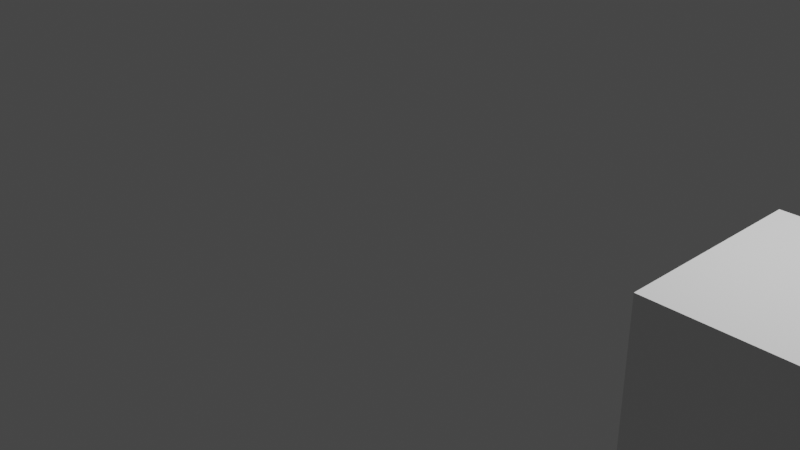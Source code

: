 # Source: test.blend  (saved by Blender 2.93.21; exported with 4.5.12 LTS)
import bpy
from mathutils import Matrix  # noqa: F401  (used for matrix-valued properties, if any)

bpy.ops.wm.read_factory_settings(use_empty=True)
scene = bpy.context.scene
scene.name = 'Scene'

# ---- collections
col_collection = bpy.data.collections.new('Collection'); scene.collection.children.link(col_collection)

# ---- materials (node trees are filled in below, after node groups)
mat_material = bpy.data.materials.new('Material')
mat_material.alpha_threshold = 0.0
mat_material.use_transparent_shadow = False
mat_material.line_color = (0.0, 0.0, 0.0, 1.0)

# ---- material node trees
mat_material.use_nodes = True; mat_material.node_tree.nodes.clear()
_N = mat_material.node_tree.nodes; _L = mat_material.node_tree.links
n0 = _N.new('ShaderNodeOutputMaterial'); n0.name = 'Material Output'; n0.location = (300, 300)
n1 = _N.new('ShaderNodeBsdfPrincipled'); n1.name = 'Principled BSDF'; n1.location = (10, 300)
n1.distribution = 'GGX'
n1.subsurface_method = 'BURLEY'
n1.inputs[2].default_value = 0.4
n1.inputs[3].default_value = 1.45
n1.inputs[27].default_value = (0.0, 0.0, 0.0, 1.0)
n1.inputs[28].default_value = 1.0
_L.new(n1.outputs[0], n0.inputs[0])
n0.is_active_output = True

# ---- world
world_world = bpy.data.worlds.new('World'); scene.world = world_world
world_world.use_nodes = True; world_world.node_tree.nodes.clear()
_N = world_world.node_tree.nodes; _L = world_world.node_tree.links
n0 = _N.new('ShaderNodeOutputWorld'); n0.name = 'World Output'; n0.location = (300, 300)
n1 = _N.new('ShaderNodeBackground'); n1.name = 'Background'; n1.location = (10, 300)
n1.inputs[0].default_value = (0.05088, 0.05088, 0.05088, 1.0)
_L.new(n1.outputs[0], n0.inputs[0])
n0.is_active_output = True
world_world.color = (0.05088, 0.05088, 0.05088)
world_world.use_sun_shadow = False
world_world.sun_shadow_jitter_overblur = 0.0

# ---- cameras
cam_camera = bpy.data.cameras.new('Camera')
cam_camera.clip_end = 100.0
cam_camera.ortho_scale = 7.314

# ---- lights
light_light = bpy.data.lights.new('Light', 'POINT')
light_light.transmission_factor = 0.0
light_light.energy = 1000.0
light_light.shadow_soft_size = 0.1
light_light.shadow_maximum_resolution = 0.006
light_light.use_absolute_resolution = True

# ---- meshes
me_cube = bpy.data.meshes.new('Cube')
me_cube.from_pydata([(1.0, 1.0, 1.0), (1.0, 1.0, -1.0), (1.0, -1.0, 1.0), (1.0, -1.0, -1.0), (-1.0, 1.0, 1.0), (-1.0, 1.0, -1.0), (-1.0, -1.0, 1.0), (-1.0, -1.0, -1.0)], [], [(0, 4, 6, 2), (3, 2, 6, 7), (7, 6, 4, 5), (5, 1, 3, 7), (1, 0, 2, 3), (5, 4, 0, 1)])
_uv = me_cube.uv_layers.new(name='UVMap')
_uv.uv.foreach_set('vector', [0.625, 0.5, 0.875, 0.5, 0.875, 0.75, 0.625, 0.75, 0.375, 0.75, 0.625, 0.75, 0.625, 1.0, 0.375, 1.0, 0.375, 0.0, 0.625, 0.0, 0.625, 0.25, 0.375, 0.25, 0.125, 0.5, 0.375, 0.5, 0.375, 0.75, 0.125, 0.75, 0.375, 0.5, 0.625, 0.5, 0.625, 0.75, 0.375, 0.75, 0.375, 0.25, 0.625, 0.25, 0.625, 0.5, 0.375, 0.5])
me_cube.materials.append(mat_material)
me_cube.use_remesh_preserve_volume = False
me_cube.use_remesh_preserve_attributes = False
me_cube.use_mirror_vertex_groups = False
me_cube.update()

# ---- objects
ob_cube = bpy.data.objects.new('Cube', me_cube)
ob_light = bpy.data.objects.new('Light', light_light)
ob_camera = bpy.data.objects.new('Camera', cam_camera)

# ---- transforms, parenting, visibility, modifiers, constraints
ob_cube.location = (4.501, 0.0, 0.0)
ob_cube.lock_rotations_4d = False
ob_cube.empty_display_type = 'ARROWS'
ob_cube.lineart.crease_threshold = 0.0
ob_light.location = (4.076, 1.005, 5.904)
ob_light.rotation_euler = (0.6503, 0.05522, 1.866)
ob_light.lock_rotations_4d = False
ob_light.empty_display_type = 'ARROWS'
ob_light.color = (0.0, 0.0, 0.0, 0.0)
ob_light.lineart.crease_threshold = 0.0
ob_camera.location = (7.359, -6.926, 4.958)
ob_camera.rotation_euler = (1.109, 0.0, 0.8149)
ob_camera.lock_rotations_4d = False
ob_camera.empty_display_type = 'ARROWS'
ob_camera.color = (0.0, 0.0, 0.0, 0.0)
ob_camera.display_type = 'WIRE'
ob_camera.lineart.crease_threshold = 0.0

# ---- collection membership
col_collection.objects.link(ob_cube)
col_collection.objects.link(ob_light)
col_collection.objects.link(ob_camera)

# ---- scene / render settings (as saved in the file)
scene.camera = ob_camera
scene.frame_start = 1; scene.frame_end = 511; scene.frame_set(456)
scene.render.engine = 'BLENDER_EEVEE_NEXT'
scene.cycles.use_denoising = False
scene.cycles.samples = 128
scene.cycles.sampling_pattern = 'TABULATED_SOBOL'
scene.cycles.use_adaptive_sampling = False
scene.cycles.use_light_tree = False
scene.view_settings.view_transform = 'Filmic'
bpy.context.view_layer.update()
